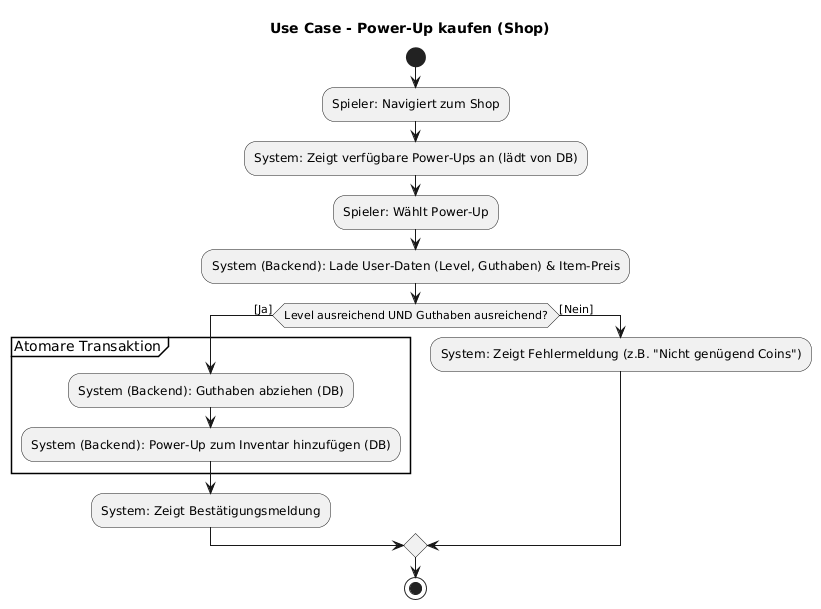

The diagram above was rendered by PlantUML. Its source (embedded in the PNG):
@startuml
' Titel: Aktivitätsdiagramm für Use Case - Power-Up kaufen
title Use Case - Power-Up kaufen (Shop)

start

:Spieler: Navigiert zum Shop;
:System: Zeigt verfügbare Power-Ups an (lädt von DB);
:Spieler: Wählt Power-Up;

:System (Backend): Lade User-Daten (Level, Guthaben) & Item-Preis;

if (Level ausreichend UND Guthaben ausreichend?) then ([Ja])
group Atomare Transaktion
:System (Backend): Guthaben abziehen (DB);
:System (Backend): Power-Up zum Inventar hinzufügen (DB);
end group
:System: Zeigt Bestätigungsmeldung;
else ([Nein])
:System: Zeigt Fehlermeldung (z.B. "Nicht genügend Coins");
endif

stop
@enduml